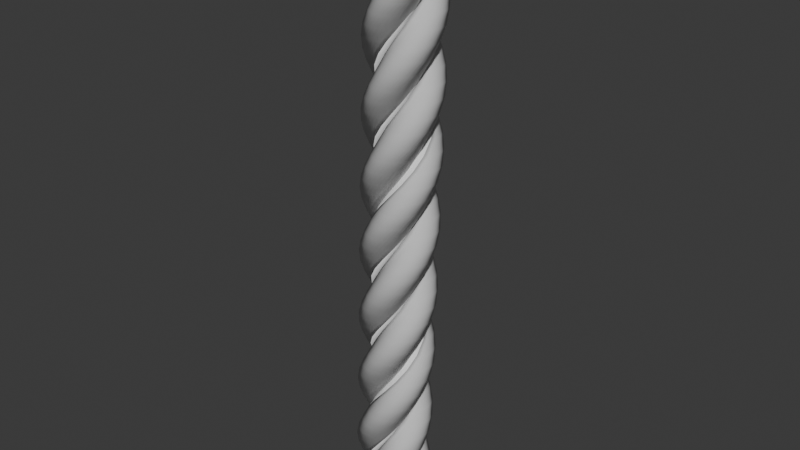 # Source: SogaUlt.blend  (saved by Blender 4.4.32; exported with 4.5.12 LTS)
import bpy
from mathutils import Matrix  # noqa: F401  (used for matrix-valued properties, if any)

bpy.ops.wm.read_factory_settings(use_empty=True)
scene = bpy.context.scene
scene.name = 'Scene'

# ---- collections
col_collection_2 = bpy.data.collections.new('Collection 2'); scene.collection.children.link(col_collection_2)

# ---- world
world_world = bpy.data.worlds.new('World'); scene.world = world_world
world_world.use_nodes = True; world_world.node_tree.nodes.clear()
_N = world_world.node_tree.nodes; _L = world_world.node_tree.links
n0 = _N.new('ShaderNodeOutputWorld'); n0.name = 'World Output'; n0.location = (300, 300)
n1 = _N.new('ShaderNodeBackground'); n1.name = 'Background'; n1.location = (10, 300)
n1.inputs[0].default_value = (0.05088, 0.05088, 0.05088, 1.0)
_L.new(n1.outputs[0], n0.inputs[0])
n0.is_active_output = True
world_world.color = (0.05088, 0.05088, 0.05088)
world_world.sun_shadow_jitter_overblur = 0.0

# ---- meshes
me_circle_002 = bpy.data.meshes.new('Circle.002')
me_circle_002.from_pydata([(0.04635, 1.837, 0.0), (-0.1487, 1.818, 0.0), (-0.3363, 1.761, 0.0), (-0.5092, 1.668, 0.0), (-0.6608, 1.544, 0.0), (-0.7851, 1.393, 0.0), (-0.8775, 1.22, 0.0), (-0.9344, 1.032, 0.0), (-0.9537, 0.837, 0.0), (-0.9196, 0.5774, 0.0), (1.02, 0.5798, 0.0), (1.046, 0.837, 0.0), (1.027, 1.032, 0.0), (0.9702, 1.22, 0.0), (0.8778, 1.393, 0.0), (0.7535, 1.544, 0.0), (0.6019, 1.668, 0.0), (0.429, 1.761, 0.0), (0.2414, 1.818, 0.0), (-0.9196, 0.5774, 0.0), (-1.107, 0.5205, 0.0), (-1.28, 0.4281, 0.0), (-1.432, 0.3037, 0.0), (-1.556, 0.1522, 0.0), (-1.648, -0.02069, 0.0), (-1.705, -0.2083, 0.0), (-1.725, -0.4034, 0.0), (-1.705, -0.5985, 0.0), (-1.648, -0.7861, 0.0), (-1.556, -0.9589, 0.0), (-1.432, -1.11, 0.0), (-1.28, -1.235, 0.0), (-1.107, -1.327, 0.0), (-0.9196, -1.384, 0.0), (-0.7245, -1.403, 0.0), (-0.5295, -1.384, 0.0), (-0.3419, -1.327, 0.0), (-0.169, -1.235, 0.0), (0.02179, -1.11, 0.0), (0.02179, -1.11, 0.0), (0.1733, -1.235, 0.0), (0.3462, -1.327, 0.0), (0.5338, -1.384, 0.0), (0.7289, -1.403, 0.0), (0.924, -1.384, 0.0), (1.112, -1.327, 0.0), (1.284, -1.235, 0.0), (1.436, -1.11, 0.0), (1.56, -0.9589, 0.0), (1.653, -0.7861, 0.0), (1.71, -0.5985, 0.0), (1.729, -0.4034, 0.0), (1.71, -0.2083, 0.0), (1.653, -0.02069, 0.0), (1.56, 0.1522, 0.0), (1.436, 0.3037, 0.0), (1.284, 0.4281, 0.0), (1.02, 0.5798, 0.0), (0.04635, 1.837, 0.0), (-0.1487, 1.818, 0.0), (-0.3363, 1.761, 0.0), (-0.5092, 1.668, 0.0), (-0.6608, 1.544, 0.0), (-0.7851, 1.393, 0.0), (-0.8775, 1.22, 0.0), (-0.9344, 1.032, 0.0), (-0.9537, 0.837, 0.0), (1.046, 0.837, 0.0), (1.027, 1.032, 0.0), (0.9702, 1.22, 0.0), (0.8778, 1.393, 0.0), (0.7535, 1.544, 0.0), (0.6019, 1.668, 0.0), (0.429, 1.761, 0.0), (0.2414, 1.818, 0.0), (-0.9196, 0.5774, 0.0), (-1.107, 0.5205, 0.0), (-1.28, 0.4281, 0.0), (-1.432, 0.3037, 0.0), (-1.556, 0.1522, 0.0), (-1.648, -0.02069, 0.0), (-1.705, -0.2083, 0.0), (-1.725, -0.4034, 0.0), (-1.705, -0.5985, 0.0), (-1.648, -0.7861, 0.0), (-1.556, -0.9589, 0.0), (-1.432, -1.11, 0.0), (-1.28, -1.235, 0.0), (-1.107, -1.327, 0.0), (-0.9196, -1.384, 0.0), (-0.7245, -1.403, 0.0), (-0.5295, -1.384, 0.0), (-0.3419, -1.327, 0.0), (-0.169, -1.235, 0.0), (0.02179, -1.11, 0.0), (0.1733, -1.235, 0.0), (0.3462, -1.327, 0.0), (0.5338, -1.384, 0.0), (0.7289, -1.403, 0.0), (0.924, -1.384, 0.0), (1.112, -1.327, 0.0), (1.284, -1.235, 0.0), (1.436, -1.11, 0.0), (1.56, -0.9589, 0.0), (1.653, -0.7861, 0.0), (1.71, -0.5985, 0.0), (1.729, -0.4034, 0.0), (1.71, -0.2083, 0.0), (1.653, -0.02069, 0.0), (1.56, 0.1522, 0.0), (1.436, 0.3037, 0.0), (1.284, 0.4281, 0.0), (1.02, 0.5798, 0.0), (0.04635, 1.837, 0.0), (-0.1487, 1.818, 0.0), (-0.3363, 1.761, 0.0), (-0.5092, 1.668, 0.0), (-0.6608, 1.544, 0.0), (-0.7851, 1.393, 0.0), (-0.8775, 1.22, 0.0), (-0.9344, 1.032, 0.0), (-0.9537, 0.837, 0.0), (1.046, 0.837, 0.0), (1.027, 1.032, 0.0), (0.9702, 1.22, 0.0), (0.8778, 1.393, 0.0), (0.7535, 1.544, 0.0), (0.6019, 1.668, 0.0), (0.429, 1.761, 0.0), (0.2414, 1.818, 0.0), (-0.9196, 0.5774, 0.0), (-1.107, 0.5205, 0.0), (-1.28, 0.4281, 0.0), (-1.432, 0.3037, 0.0), (-1.556, 0.1522, 0.0), (-1.648, -0.02069, 0.0), (-1.705, -0.2083, 0.0), (-1.725, -0.4034, 0.0), (-1.705, -0.5985, 0.0), (-1.648, -0.7861, 0.0), (-1.556, -0.9589, 0.0), (-1.432, -1.11, 0.0), (-1.28, -1.235, 0.0), (-1.107, -1.327, 0.0), (-0.9196, -1.384, 0.0), (-0.7245, -1.403, 0.0), (-0.5295, -1.384, 0.0), (-0.3419, -1.327, 0.0), (-0.169, -1.235, 0.0), (0.02179, -1.11, 0.0), (0.1733, -1.235, 0.0), (0.3462, -1.327, 0.0), (0.5338, -1.384, 0.0), (0.7289, -1.403, 0.0), (0.924, -1.384, 0.0), (1.112, -1.327, 0.0), (1.284, -1.235, 0.0), (1.436, -1.11, 0.0), (1.56, -0.9589, 0.0), (1.653, -0.7861, 0.0), (1.71, -0.5985, 0.0), (1.729, -0.4034, 0.0), (1.71, -0.2083, 0.0), (1.653, -0.02069, 0.0), (1.56, 0.1522, 0.0), (1.436, 0.3037, 0.0), (1.284, 0.4281, 0.0), (1.02, 0.5798, 0.0), (0.04635, 1.837, 0.0), (-0.1487, 1.818, 0.0), (-0.3363, 1.761, 0.0), (-0.5092, 1.668, 0.0), (-0.6608, 1.544, 0.0), (-0.7851, 1.393, 0.0), (-0.8775, 1.22, 0.0), (-0.9344, 1.032, 0.0), (-0.9537, 0.837, 0.0), (1.046, 0.837, 0.0), (1.027, 1.032, 0.0), (0.9702, 1.22, 0.0), (0.8778, 1.393, 0.0), (0.7535, 1.544, 0.0), (0.6019, 1.668, 0.0), (0.429, 1.761, 0.0), (0.2414, 1.818, 0.0), (-0.9196, 0.5774, 0.0), (-1.107, 0.5205, 0.0), (-1.28, 0.4281, 0.0), (-1.432, 0.3037, 0.0), (-1.556, 0.1522, 0.0), (-1.648, -0.02069, 0.0), (-1.705, -0.2083, 0.0), (-1.725, -0.4034, 0.0), (-1.705, -0.5985, 0.0), (-1.648, -0.7861, 0.0), (-1.556, -0.9589, 0.0), (-1.432, -1.11, 0.0), (-1.28, -1.235, 0.0), (-1.107, -1.327, 0.0), (-0.9196, -1.384, 0.0), (-0.7245, -1.403, 0.0), (-0.5295, -1.384, 0.0), (-0.3419, -1.327, 0.0), (-0.169, -1.235, 0.0), (0.02179, -1.11, 0.0), (0.1733, -1.235, 0.0), (0.3462, -1.327, 0.0), (0.5338, -1.384, 0.0), (0.7289, -1.403, 0.0), (0.924, -1.384, 0.0), (1.112, -1.327, 0.0), (1.284, -1.235, 0.0), (1.436, -1.11, 0.0), (1.56, -0.9589, 0.0), (1.653, -0.7861, 0.0), (1.71, -0.5985, 0.0), (1.729, -0.4034, 0.0), (1.71, -0.2083, 0.0), (1.653, -0.02069, 0.0), (1.56, 0.1522, 0.0), (1.436, 0.3037, 0.0), (1.284, 0.4281, 0.0), (1.02, 0.5798, 0.0), (0.04635, 1.837, 0.0), (-0.1487, 1.818, 0.0), (-0.3363, 1.761, 0.0), (-0.5092, 1.668, 0.0), (-0.6608, 1.544, 0.0), (-0.7851, 1.393, 0.0), (-0.8775, 1.22, 0.0), (-0.9344, 1.032, 0.0), (-0.9537, 0.837, 0.0), (1.046, 0.837, 0.0), (1.027, 1.032, 0.0), (0.9702, 1.22, 0.0), (0.8778, 1.393, 0.0), (0.7535, 1.544, 0.0), (0.6019, 1.668, 0.0), (0.429, 1.761, 0.0), (0.2414, 1.818, 0.0), (-0.9196, 0.5774, 0.0), (-1.107, 0.5205, 0.0), (-1.28, 0.4281, 0.0), (-1.432, 0.3037, 0.0), (-1.556, 0.1522, 0.0), (-1.648, -0.02069, 0.0), (-1.705, -0.2083, 0.0), (-1.725, -0.4034, 0.0), (-1.705, -0.5985, 0.0), (-1.648, -0.7861, 0.0), (-1.556, -0.9589, 0.0), (-1.432, -1.11, 0.0), (-1.28, -1.235, 0.0), (-1.107, -1.327, 0.0), (-0.9196, -1.384, 0.0), (-0.7245, -1.403, 0.0), (-0.5295, -1.384, 0.0), (-0.3419, -1.327, 0.0), (-0.169, -1.235, 0.0), (0.02179, -1.11, 0.0), (0.1733, -1.235, 0.0), (0.3462, -1.327, 0.0), (0.5338, -1.384, 0.0), (0.7289, -1.403, 0.0), (0.924, -1.384, 0.0), (1.112, -1.327, 0.0), (1.284, -1.235, 0.0), (1.436, -1.11, 0.0), (1.56, -0.9589, 0.0), (1.653, -0.7861, 0.0), (1.71, -0.5985, 0.0), (1.729, -0.4034, 0.0), (1.71, -0.2083, 0.0), (1.653, -0.02069, 0.0), (1.56, 0.1522, 0.0), (1.436, 0.3037, 0.0), (1.284, 0.4281, 0.0), (1.02, 0.5798, 0.0), (0.04635, 1.837, 0.0), (-0.1487, 1.818, 0.0), (-0.3363, 1.761, 0.0), (-0.5092, 1.668, 0.0), (-0.6608, 1.544, 0.0), (-0.7851, 1.393, 0.0), (-0.8775, 1.22, 0.0), (-0.9344, 1.032, 0.0), (-0.9537, 0.837, 0.0), (1.046, 0.837, 0.0), (1.027, 1.032, 0.0), (0.9702, 1.22, 0.0), (0.8778, 1.393, 0.0), (0.7535, 1.544, 0.0), (0.6019, 1.668, 0.0), (0.429, 1.761, 0.0), (0.2414, 1.818, 0.0), (-0.9196, 0.5774, 0.0), (-1.107, 0.5205, 0.0), (-1.28, 0.4281, 0.0), (-1.432, 0.3037, 0.0), (-1.556, 0.1522, 0.0), (-1.648, -0.02069, 0.0), (-1.705, -0.2083, 0.0), (-1.725, -0.4034, 0.0), (-1.705, -0.5985, 0.0), (-1.648, -0.7861, 0.0), (-1.556, -0.9589, 0.0), (-1.432, -1.11, 0.0), (-1.28, -1.235, 0.0), (-1.107, -1.327, 0.0), (-0.9196, -1.384, 0.0), (-0.7245, -1.403, 0.0), (-0.5295, -1.384, 0.0), (-0.3419, -1.327, 0.0), (-0.169, -1.235, 0.0), (0.02179, -1.11, 0.0), (0.1733, -1.235, 0.0), (0.3462, -1.327, 0.0), (0.5338, -1.384, 0.0), (0.7289, -1.403, 0.0), (0.924, -1.384, 0.0), (1.112, -1.327, 0.0), (1.284, -1.235, 0.0), (1.436, -1.11, 0.0), (1.56, -0.9589, 0.0), (1.653, -0.7861, 0.0), (1.71, -0.5985, 0.0), (1.729, -0.4034, 0.0), (1.71, -0.2083, 0.0), (1.653, -0.02069, 0.0), (1.56, 0.1522, 0.0), (1.436, 0.3037, 0.0), (1.284, 0.4281, 0.0), (1.02, 0.5798, 0.0)], [(9, 8), (11, 10), (38, 37)], [(36, 37, 93, 92), (11, 12, 68, 67), (39, 40, 95, 94), (12, 13, 69, 68), (40, 41, 96, 95), (13, 14, 70, 69), (41, 42, 97, 96), (14, 15, 71, 70), (42, 43, 98, 97), (15, 16, 72, 71), (43, 44, 99, 98), (16, 17, 73, 72), (44, 45, 100, 99), (17, 18, 74, 73), (45, 46, 101, 100), (18, 0, 58, 74), (46, 47, 102, 101), (19, 20, 76, 75), (47, 48, 103, 102), (20, 21, 77, 76), (48, 49, 104, 103), (21, 22, 78, 77), (49, 50, 105, 104), (22, 23, 79, 78), (50, 51, 106, 105), (23, 24, 80, 79), (51, 52, 107, 106), (24, 25, 81, 80), (52, 53, 108, 107), (25, 26, 82, 81), (53, 54, 109, 108), (26, 27, 83, 82), (54, 55, 110, 109), (27, 28, 84, 83), (0, 1, 59, 58), (55, 56, 111, 110), (28, 29, 85, 84), (1, 2, 60, 59), (56, 57, 112, 111), (29, 30, 86, 85), (2, 3, 61, 60), (30, 31, 87, 86), (3, 4, 62, 61), (31, 32, 88, 87), (4, 5, 63, 62), (32, 33, 89, 88), (5, 6, 64, 63), (33, 34, 90, 89), (6, 7, 65, 64), (34, 35, 91, 90), (7, 8, 66, 65), (35, 36, 92, 91), (91, 92, 147, 146), (64, 65, 120, 119), (92, 93, 148, 147), (65, 66, 121, 120), (94, 95, 150, 149), (67, 68, 123, 122), (95, 96, 151, 150), (68, 69, 124, 123), (96, 97, 152, 151), (69, 70, 125, 124), (97, 98, 153, 152), (70, 71, 126, 125), (98, 99, 154, 153), (71, 72, 127, 126), (99, 100, 155, 154), (72, 73, 128, 127), (100, 101, 156, 155), (73, 74, 129, 128), (101, 102, 157, 156), (74, 58, 113, 129), (102, 103, 158, 157), (75, 76, 131, 130), (103, 104, 159, 158), (76, 77, 132, 131), (104, 105, 160, 159), (77, 78, 133, 132), (105, 106, 161, 160), (78, 79, 134, 133), (106, 107, 162, 161), (79, 80, 135, 134), (107, 108, 163, 162), (80, 81, 136, 135), (108, 109, 164, 163), (81, 82, 137, 136), (109, 110, 165, 164), (82, 83, 138, 137), (110, 111, 166, 165), (83, 84, 139, 138), (111, 112, 167, 166), (84, 85, 140, 139), (85, 86, 141, 140), (58, 59, 114, 113), (86, 87, 142, 141), (59, 60, 115, 114), (87, 88, 143, 142), (60, 61, 116, 115), (88, 89, 144, 143), (61, 62, 117, 116), (89, 90, 145, 144), (62, 63, 118, 117), (90, 91, 146, 145), (63, 64, 119, 118), (144, 145, 200, 199), (117, 118, 173, 172), (145, 146, 201, 200), (118, 119, 174, 173), (146, 147, 202, 201), (119, 120, 175, 174), (147, 148, 203, 202), (120, 121, 176, 175), (149, 150, 205, 204), (122, 123, 178, 177), (150, 151, 206, 205), (123, 124, 179, 178), (151, 152, 207, 206), (124, 125, 180, 179), (152, 153, 208, 207), (125, 126, 181, 180), (153, 154, 209, 208), (126, 127, 182, 181), (154, 155, 210, 209), (127, 128, 183, 182), (155, 156, 211, 210), (128, 129, 184, 183), (156, 157, 212, 211), (129, 113, 168, 184), (157, 158, 213, 212), (130, 131, 186, 185), (158, 159, 214, 213), (131, 132, 187, 186), (159, 160, 215, 214), (132, 133, 188, 187), (160, 161, 216, 215), (133, 134, 189, 188), (161, 162, 217, 216), (134, 135, 190, 189), (162, 163, 218, 217), (135, 136, 191, 190), (163, 164, 219, 218), (136, 137, 192, 191), (164, 165, 220, 219), (137, 138, 193, 192), (165, 166, 221, 220), (138, 139, 194, 193), (166, 167, 222, 221), (139, 140, 195, 194), (140, 141, 196, 195), (113, 114, 169, 168), (141, 142, 197, 196), (114, 115, 170, 169), (142, 143, 198, 197), (115, 116, 171, 170), (143, 144, 199, 198), (116, 117, 172, 171), (197, 198, 253, 252), (170, 171, 226, 225), (198, 199, 254, 253), (171, 172, 227, 226), (199, 200, 255, 254), (172, 173, 228, 227), (200, 201, 256, 255), (173, 174, 229, 228), (201, 202, 257, 256), (174, 175, 230, 229), (202, 203, 258, 257), (175, 176, 231, 230), (204, 205, 260, 259), (177, 178, 233, 232), (205, 206, 261, 260), (178, 179, 234, 233), (206, 207, 262, 261), (179, 180, 235, 234), (207, 208, 263, 262), (180, 181, 236, 235), (208, 209, 264, 263), (181, 182, 237, 236), (209, 210, 265, 264), (182, 183, 238, 237), (210, 211, 266, 265), (183, 184, 239, 238), (211, 212, 267, 266), (184, 168, 223, 239), (212, 213, 268, 267), (185, 186, 241, 240), (213, 214, 269, 268), (186, 187, 242, 241), (214, 215, 270, 269), (187, 188, 243, 242), (215, 216, 271, 270), (188, 189, 244, 243), (216, 217, 272, 271), (189, 190, 245, 244), (217, 218, 273, 272), (190, 191, 246, 245), (218, 219, 274, 273), (191, 192, 247, 246), (219, 220, 275, 274), (192, 193, 248, 247), (220, 221, 276, 275), (193, 194, 249, 248), (221, 222, 277, 276), (194, 195, 250, 249), (195, 196, 251, 250), (168, 169, 224, 223), (196, 197, 252, 251), (169, 170, 225, 224), (250, 251, 306, 305), (223, 224, 279, 278), (251, 252, 307, 306), (224, 225, 280, 279), (252, 253, 308, 307), (225, 226, 281, 280), (253, 254, 309, 308), (226, 227, 282, 281), (254, 255, 310, 309), (227, 228, 283, 282), (255, 256, 311, 310), (228, 229, 284, 283), (256, 257, 312, 311), (229, 230, 285, 284), (257, 258, 313, 312), (230, 231, 286, 285), (259, 260, 315, 314), (232, 233, 288, 287), (260, 261, 316, 315), (233, 234, 289, 288), (261, 262, 317, 316), (234, 235, 290, 289), (262, 263, 318, 317), (235, 236, 291, 290), (263, 264, 319, 318), (236, 237, 292, 291), (264, 265, 320, 319), (237, 238, 293, 292), (265, 266, 321, 320), (238, 239, 294, 293), (266, 267, 322, 321), (239, 223, 278, 294), (267, 268, 323, 322), (240, 241, 296, 295), (268, 269, 324, 323), (241, 242, 297, 296), (269, 270, 325, 324), (242, 243, 298, 297), (270, 271, 326, 325), (243, 244, 299, 298), (271, 272, 327, 326), (244, 245, 300, 299), (272, 273, 328, 327), (245, 246, 301, 300), (273, 274, 329, 328), (246, 247, 302, 301), (274, 275, 330, 329), (247, 248, 303, 302), (275, 276, 331, 330), (248, 249, 304, 303), (276, 277, 332, 331), (249, 250, 305, 304)])
me_circle_002.polygons.foreach_set('use_smooth', [True] * 260)
me_circle_002.update()

# ---- objects
ob_circle_002 = bpy.data.objects.new('Circle.002', me_circle_002)

# ---- transforms, parenting, visibility, modifiers, constraints
ob_circle_002.location = (0.7245, 0.4034, 0.0)
ob_circle_002.rotation_euler = (-0.03675, -0.0, 0.0)
_m = ob_circle_002.modifiers.new('Screw', 'SCREW')
_m.iterations = 3
_m.screw_offset = 10.0

# ---- collection membership
col_collection_2.objects.link(ob_circle_002)

# ---- scene / render settings (as saved in the file)
scene.frame_start = 1; scene.frame_end = 250; scene.frame_set(0)
scene.render.engine = 'BLENDER_EEVEE_NEXT'
bpy.context.view_layer.update()

# ---- added for rendering (the .blend has no active camera and no usable light): camera, sun
cam_auto = bpy.data.cameras.new('AutoCamera')
cam_auto.lens = 50.0
cam_auto.sensor_width = 36.0
cam_auto.clip_end = 1000.0
ob_auto_camera = bpy.data.objects.new('AutoCamera', cam_auto)
scene.collection.objects.link(ob_auto_camera)
ob_auto_camera.location = (29.1394, -33.1433, 37.7218)
ob_auto_camera.rotation_euler = (1.09748, -7.21219e-08, 0.694738)
scene.camera = ob_auto_camera
light_auto_sun = bpy.data.lights.new('AutoSun', 'SUN')
light_auto_sun.energy = 3.0
light_auto_sun.angle = 0.0523599
ob_auto_sun = bpy.data.objects.new('AutoSun', light_auto_sun)
scene.collection.objects.link(ob_auto_sun)
ob_auto_sun.rotation_euler = (0.872665, 0.174533, 0.523599)
bpy.context.view_layer.update()
